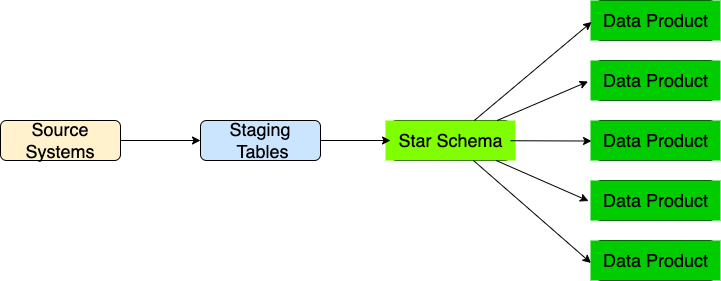

The diagram above was exported from draw.io. Its source (the exported page's mxGraphModel, read from the mxfile embedded in the PNG):
<mxGraphModel dx="946" dy="672" grid="1" gridSize="10" guides="1" tooltips="1" connect="1" arrows="1" fold="1" page="1" pageScale="1" pageWidth="850" pageHeight="1100" math="0" shadow="0">
  <root>
    <mxCell id="0" />
    <mxCell id="1" parent="0" />
    <mxCell id="WHG2RC03dFSACNH2h8Ov-40" value="" style="group;opacity=80;rounded=0;glass=0;shadow=0;" vertex="1" connectable="0" parent="1">
      <mxGeometry x="630" y="90" width="130" height="40" as="geometry" />
    </mxCell>
    <mxCell id="WHG2RC03dFSACNH2h8Ov-35" value="" style="rounded=1;whiteSpace=wrap;html=1;" vertex="1" parent="WHG2RC03dFSACNH2h8Ov-40">
      <mxGeometry x="5" width="120" height="40" as="geometry" />
    </mxCell>
    <mxCell id="WHG2RC03dFSACNH2h8Ov-5" value="&lt;font style=&quot;font-size: 18px;&quot;&gt;Data Product&lt;/font&gt;" style="text;html=1;align=center;verticalAlign=middle;resizable=0;points=[];autosize=1;strokeColor=none;fillColor=#00CC00;" vertex="1" parent="WHG2RC03dFSACNH2h8Ov-40">
      <mxGeometry width="130" height="40" as="geometry" />
    </mxCell>
    <mxCell id="WHG2RC03dFSACNH2h8Ov-56" value="" style="group;" vertex="1" connectable="0" parent="1">
      <mxGeometry x="430" y="210" width="125" height="40" as="geometry" />
    </mxCell>
    <mxCell id="WHG2RC03dFSACNH2h8Ov-27" value="" style="rounded=1;whiteSpace=wrap;html=1;" vertex="1" parent="WHG2RC03dFSACNH2h8Ov-56">
      <mxGeometry width="120" height="40" as="geometry" />
    </mxCell>
    <mxCell id="WHG2RC03dFSACNH2h8Ov-4" value="&lt;font style=&quot;font-size: 18px;&quot;&gt;Star Schema&lt;/font&gt;" style="text;html=1;align=center;verticalAlign=middle;resizable=0;points=[];autosize=1;fillColor=#80FF00;" vertex="1" parent="WHG2RC03dFSACNH2h8Ov-56">
      <mxGeometry x="-5" width="130" height="40" as="geometry" />
    </mxCell>
    <mxCell id="WHG2RC03dFSACNH2h8Ov-63" style="edgeStyle=none;rounded=0;orthogonalLoop=1;jettySize=auto;html=1;entryX=0;entryY=0.5;entryDx=0;entryDy=0;fontSize=18;" edge="1" parent="1" source="WHG2RC03dFSACNH2h8Ov-61">
      <mxGeometry relative="1" as="geometry">
        <mxPoint x="240" y="230" as="targetPoint" />
      </mxGeometry>
    </mxCell>
    <mxCell id="WHG2RC03dFSACNH2h8Ov-61" value="&lt;font style=&quot;font-size: 18px;&quot;&gt;Source Systems&lt;/font&gt;" style="rounded=1;whiteSpace=wrap;html=1;fillColor=#FFF2CC;" vertex="1" parent="1">
      <mxGeometry x="40" y="210" width="120" height="40" as="geometry" />
    </mxCell>
    <mxCell id="WHG2RC03dFSACNH2h8Ov-65" style="edgeStyle=none;rounded=0;orthogonalLoop=1;jettySize=auto;html=1;entryX=0;entryY=0.5;entryDx=0;entryDy=0;fontSize=18;" edge="1" parent="1" target="WHG2RC03dFSACNH2h8Ov-27">
      <mxGeometry relative="1" as="geometry">
        <mxPoint x="360" y="230" as="sourcePoint" />
      </mxGeometry>
    </mxCell>
    <mxCell id="WHG2RC03dFSACNH2h8Ov-66" style="edgeStyle=none;rounded=0;orthogonalLoop=1;jettySize=auto;html=1;entryX=0.008;entryY=0.538;entryDx=0;entryDy=0;entryPerimeter=0;fontSize=18;" edge="1" parent="1" source="WHG2RC03dFSACNH2h8Ov-27" target="WHG2RC03dFSACNH2h8Ov-5">
      <mxGeometry relative="1" as="geometry" />
    </mxCell>
    <mxCell id="WHG2RC03dFSACNH2h8Ov-67" style="edgeStyle=none;rounded=0;orthogonalLoop=1;jettySize=auto;html=1;entryX=-0.019;entryY=0.525;entryDx=0;entryDy=0;entryPerimeter=0;fontSize=18;" edge="1" parent="1" source="WHG2RC03dFSACNH2h8Ov-27">
      <mxGeometry relative="1" as="geometry">
        <mxPoint x="627.53" y="171" as="targetPoint" />
      </mxGeometry>
    </mxCell>
    <mxCell id="WHG2RC03dFSACNH2h8Ov-68" style="edgeStyle=none;rounded=0;orthogonalLoop=1;jettySize=auto;html=1;fontSize=18;entryX=0.008;entryY=0.513;entryDx=0;entryDy=0;entryPerimeter=0;" edge="1" parent="1" source="WHG2RC03dFSACNH2h8Ov-27">
      <mxGeometry relative="1" as="geometry">
        <mxPoint x="631.04" y="230.51999999999998" as="targetPoint" />
      </mxGeometry>
    </mxCell>
    <mxCell id="WHG2RC03dFSACNH2h8Ov-69" style="edgeStyle=none;rounded=0;orthogonalLoop=1;jettySize=auto;html=1;entryX=-0.015;entryY=0.513;entryDx=0;entryDy=0;entryPerimeter=0;fontSize=18;" edge="1" parent="1" source="WHG2RC03dFSACNH2h8Ov-27">
      <mxGeometry relative="1" as="geometry">
        <mxPoint x="628.05" y="290.52" as="targetPoint" />
      </mxGeometry>
    </mxCell>
    <mxCell id="WHG2RC03dFSACNH2h8Ov-70" style="edgeStyle=none;rounded=0;orthogonalLoop=1;jettySize=auto;html=1;entryX=0.004;entryY=0.563;entryDx=0;entryDy=0;entryPerimeter=0;fontSize=18;" edge="1" parent="1" source="WHG2RC03dFSACNH2h8Ov-27">
      <mxGeometry relative="1" as="geometry">
        <mxPoint x="630.52" y="352.52" as="targetPoint" />
      </mxGeometry>
    </mxCell>
    <mxCell id="WHG2RC03dFSACNH2h8Ov-78" value="&lt;font style=&quot;font-size: 18px;&quot;&gt;Staging&lt;br&gt;&amp;nbsp;Tables&lt;/font&gt;" style="rounded=1;whiteSpace=wrap;html=1;fillColor=#CCE5FF;" vertex="1" parent="1">
      <mxGeometry x="240" y="210" width="120" height="40" as="geometry" />
    </mxCell>
    <mxCell id="WHG2RC03dFSACNH2h8Ov-79" value="" style="group;opacity=80;" vertex="1" connectable="0" parent="1">
      <mxGeometry x="630" y="150" width="130" height="40" as="geometry" />
    </mxCell>
    <mxCell id="WHG2RC03dFSACNH2h8Ov-80" value="" style="rounded=1;whiteSpace=wrap;html=1;" vertex="1" parent="WHG2RC03dFSACNH2h8Ov-79">
      <mxGeometry x="5" width="120" height="40" as="geometry" />
    </mxCell>
    <mxCell id="WHG2RC03dFSACNH2h8Ov-81" value="&lt;font style=&quot;font-size: 18px;&quot;&gt;Data Product&lt;/font&gt;" style="text;html=1;align=center;verticalAlign=middle;resizable=0;points=[];autosize=1;strokeColor=none;fillColor=#00CC00;" vertex="1" parent="WHG2RC03dFSACNH2h8Ov-79">
      <mxGeometry width="130" height="40" as="geometry" />
    </mxCell>
    <mxCell id="WHG2RC03dFSACNH2h8Ov-82" value="" style="group;opacity=80;" vertex="1" connectable="0" parent="1">
      <mxGeometry x="630" y="210" width="130" height="40" as="geometry" />
    </mxCell>
    <mxCell id="WHG2RC03dFSACNH2h8Ov-83" value="" style="rounded=1;whiteSpace=wrap;html=1;" vertex="1" parent="WHG2RC03dFSACNH2h8Ov-82">
      <mxGeometry x="5" width="120" height="40" as="geometry" />
    </mxCell>
    <mxCell id="WHG2RC03dFSACNH2h8Ov-84" value="&lt;font style=&quot;font-size: 18px;&quot;&gt;Data Product&lt;/font&gt;" style="text;html=1;align=center;verticalAlign=middle;resizable=0;points=[];autosize=1;strokeColor=none;fillColor=#00CC00;" vertex="1" parent="WHG2RC03dFSACNH2h8Ov-82">
      <mxGeometry width="130" height="40" as="geometry" />
    </mxCell>
    <mxCell id="WHG2RC03dFSACNH2h8Ov-85" value="" style="group;opacity=80;" vertex="1" connectable="0" parent="1">
      <mxGeometry x="630" y="270" width="130" height="40" as="geometry" />
    </mxCell>
    <mxCell id="WHG2RC03dFSACNH2h8Ov-86" value="" style="rounded=1;whiteSpace=wrap;html=1;" vertex="1" parent="WHG2RC03dFSACNH2h8Ov-85">
      <mxGeometry x="5" width="120" height="40" as="geometry" />
    </mxCell>
    <mxCell id="WHG2RC03dFSACNH2h8Ov-87" value="&lt;font style=&quot;font-size: 18px;&quot;&gt;Data Product&lt;/font&gt;" style="text;html=1;align=center;verticalAlign=middle;resizable=0;points=[];autosize=1;strokeColor=none;fillColor=#00CC00;" vertex="1" parent="WHG2RC03dFSACNH2h8Ov-85">
      <mxGeometry width="130" height="40" as="geometry" />
    </mxCell>
    <mxCell id="WHG2RC03dFSACNH2h8Ov-89" value="" style="group;opacity=80;" vertex="1" connectable="0" parent="1">
      <mxGeometry x="630" y="330" width="130" height="40" as="geometry" />
    </mxCell>
    <mxCell id="WHG2RC03dFSACNH2h8Ov-90" value="" style="rounded=1;whiteSpace=wrap;html=1;" vertex="1" parent="WHG2RC03dFSACNH2h8Ov-89">
      <mxGeometry x="5" width="120" height="40" as="geometry" />
    </mxCell>
    <mxCell id="WHG2RC03dFSACNH2h8Ov-91" value="&lt;font style=&quot;font-size: 18px;&quot;&gt;Data Product&lt;/font&gt;" style="text;html=1;align=center;verticalAlign=middle;resizable=0;points=[];autosize=1;strokeColor=none;fillColor=#00CC00;" vertex="1" parent="WHG2RC03dFSACNH2h8Ov-89">
      <mxGeometry width="130" height="40" as="geometry" />
    </mxCell>
  </root>
</mxGraphModel>